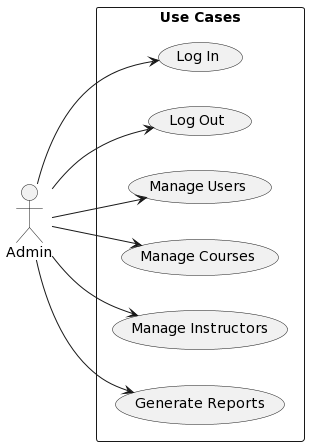

The diagram above was rendered by PlantUML. Its source (embedded in the PNG):
@startuml
left to right direction
skinparam packageStyle rectangle
actor Admin as "Admin"

rectangle "Use Cases" {
  usecase "Log In" as UC1
  usecase "Log Out" as UC2
  usecase "Manage Users" as UC3
  usecase "Manage Courses" as UC4
  usecase "Manage Instructors" as UC5
  usecase "Generate Reports" as UC6
}

Admin --> UC1
Admin --> UC2
Admin --> UC3
Admin --> UC4
Admin --> UC5
Admin --> UC6
@enduml